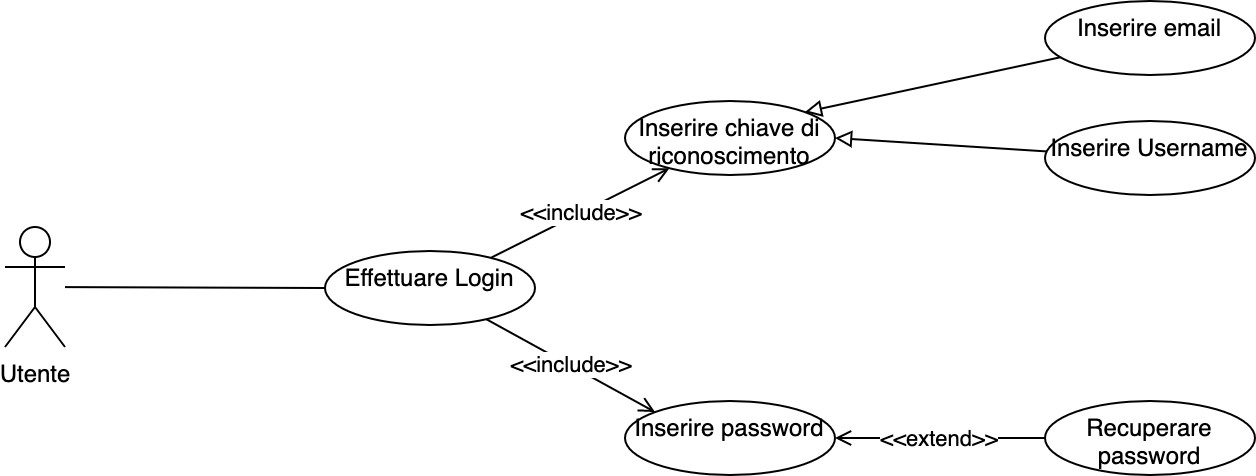

The diagram above was exported from draw.io. Its source (the exported page's mxGraphModel, read from the mxfile embedded in the PNG):
<mxGraphModel dx="1426" dy="712" grid="1" gridSize="10" guides="1" tooltips="1" connect="1" arrows="1" fold="1" page="1" pageScale="1" pageWidth="1169" pageHeight="827" math="0" shadow="0">
  <root>
    <mxCell id="0" />
    <mxCell id="1" parent="0" />
    <mxCell id="wL9WiPdITJjZURC2v3HO-3" value="" style="edgeStyle=none;rounded=0;orthogonalLoop=1;jettySize=auto;html=1;endArrow=none;endFill=0;" parent="1" source="wL9WiPdITJjZURC2v3HO-1" target="wL9WiPdITJjZURC2v3HO-2" edge="1">
      <mxGeometry relative="1" as="geometry" />
    </mxCell>
    <mxCell id="wL9WiPdITJjZURC2v3HO-1" value="Utente" style="shape=umlActor;verticalLabelPosition=bottom;verticalAlign=top;html=1;" parent="1" vertex="1">
      <mxGeometry x="90" y="383" width="30" height="60" as="geometry" />
    </mxCell>
    <mxCell id="wL9WiPdITJjZURC2v3HO-6" value="&amp;lt;&amp;lt;include&amp;gt;&amp;gt;" style="edgeStyle=none;rounded=0;orthogonalLoop=1;jettySize=auto;html=1;endArrow=open;endFill=0;" parent="1" source="wL9WiPdITJjZURC2v3HO-2" target="wL9WiPdITJjZURC2v3HO-5" edge="1">
      <mxGeometry relative="1" as="geometry" />
    </mxCell>
    <mxCell id="wL9WiPdITJjZURC2v3HO-7" value="&lt;meta charset=&quot;utf-8&quot;&gt;&lt;span style=&quot;color: rgb(0, 0, 0); font-family: Helvetica; font-size: 11px; font-style: normal; font-variant-ligatures: normal; font-variant-caps: normal; font-weight: 400; letter-spacing: normal; orphans: 2; text-align: center; text-indent: 0px; text-transform: none; widows: 2; word-spacing: 0px; -webkit-text-stroke-width: 0px; background-color: rgb(255, 255, 255); text-decoration-thickness: initial; text-decoration-style: initial; text-decoration-color: initial; float: none; display: inline !important;&quot;&gt;&amp;lt;&amp;lt;include&amp;gt;&amp;gt;&lt;/span&gt;" style="edgeStyle=none;rounded=0;orthogonalLoop=1;jettySize=auto;html=1;entryX=0;entryY=0;entryDx=0;entryDy=0;endArrow=open;endFill=0;" parent="1" source="wL9WiPdITJjZURC2v3HO-2" target="wL9WiPdITJjZURC2v3HO-4" edge="1">
      <mxGeometry relative="1" as="geometry" />
    </mxCell>
    <mxCell id="wL9WiPdITJjZURC2v3HO-2" value="Effettuare Login" style="ellipse;whiteSpace=wrap;html=1;verticalAlign=top;" parent="1" vertex="1">
      <mxGeometry x="250" y="395" width="105" height="37" as="geometry" />
    </mxCell>
    <mxCell id="wL9WiPdITJjZURC2v3HO-4" value="Inserire password" style="ellipse;whiteSpace=wrap;html=1;verticalAlign=top;" parent="1" vertex="1">
      <mxGeometry x="400" y="470" width="105" height="37" as="geometry" />
    </mxCell>
    <mxCell id="wL9WiPdITJjZURC2v3HO-5" value="Inserire chiave di riconoscimento" style="ellipse;whiteSpace=wrap;html=1;verticalAlign=top;" parent="1" vertex="1">
      <mxGeometry x="400" y="320" width="105" height="37" as="geometry" />
    </mxCell>
    <mxCell id="wL9WiPdITJjZURC2v3HO-10" style="edgeStyle=none;rounded=0;orthogonalLoop=1;jettySize=auto;html=1;entryX=1;entryY=0;entryDx=0;entryDy=0;endArrow=block;endFill=0;" parent="1" source="wL9WiPdITJjZURC2v3HO-8" target="wL9WiPdITJjZURC2v3HO-5" edge="1">
      <mxGeometry relative="1" as="geometry" />
    </mxCell>
    <mxCell id="wL9WiPdITJjZURC2v3HO-8" value="Inserire email" style="ellipse;whiteSpace=wrap;html=1;verticalAlign=top;" parent="1" vertex="1">
      <mxGeometry x="610" y="270" width="105" height="37" as="geometry" />
    </mxCell>
    <mxCell id="wL9WiPdITJjZURC2v3HO-11" style="edgeStyle=none;rounded=0;orthogonalLoop=1;jettySize=auto;html=1;entryX=1;entryY=0.5;entryDx=0;entryDy=0;endArrow=block;endFill=0;" parent="1" source="wL9WiPdITJjZURC2v3HO-9" target="wL9WiPdITJjZURC2v3HO-5" edge="1">
      <mxGeometry relative="1" as="geometry" />
    </mxCell>
    <mxCell id="wL9WiPdITJjZURC2v3HO-9" value="Inserire Username" style="ellipse;whiteSpace=wrap;html=1;verticalAlign=top;" parent="1" vertex="1">
      <mxGeometry x="610" y="330" width="105" height="37" as="geometry" />
    </mxCell>
    <mxCell id="wL9WiPdITJjZURC2v3HO-13" value="&amp;lt;&amp;lt;extend&amp;gt;&amp;gt;" style="edgeStyle=none;rounded=0;orthogonalLoop=1;jettySize=auto;html=1;entryX=1;entryY=0.5;entryDx=0;entryDy=0;endArrow=open;endFill=0;" parent="1" source="wL9WiPdITJjZURC2v3HO-12" target="wL9WiPdITJjZURC2v3HO-4" edge="1">
      <mxGeometry relative="1" as="geometry" />
    </mxCell>
    <mxCell id="wL9WiPdITJjZURC2v3HO-12" value="Recuperare password" style="ellipse;whiteSpace=wrap;html=1;verticalAlign=top;" parent="1" vertex="1">
      <mxGeometry x="610" y="470" width="105" height="37" as="geometry" />
    </mxCell>
  </root>
</mxGraphModel>